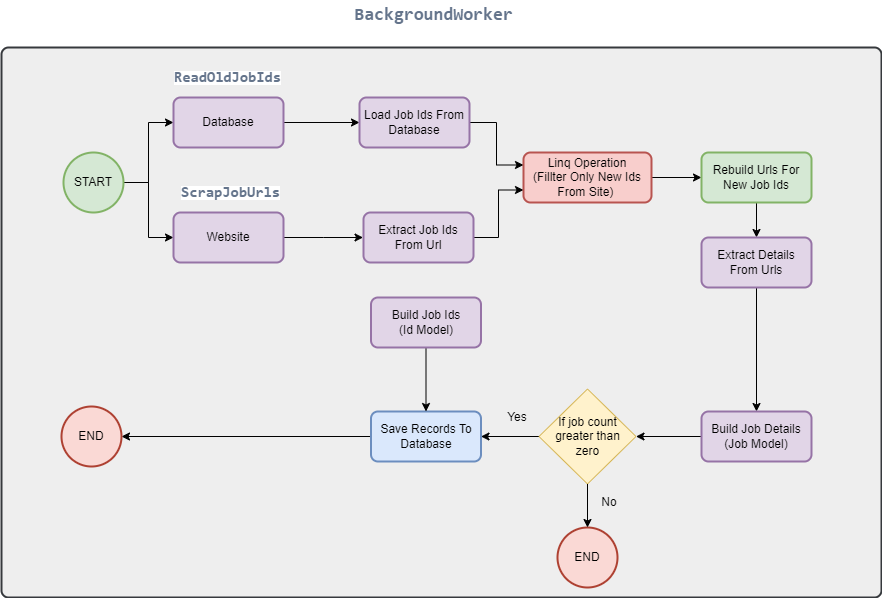

The diagram above was exported from draw.io. Its source (the exported page's mxGraphModel, read from the mxfile embedded in the PNG):
<mxGraphModel dx="1036" dy="654" grid="1" gridSize="10" guides="1" tooltips="1" connect="1" arrows="1" fold="1" page="1" pageScale="1" pageWidth="1654" pageHeight="2336" math="0" shadow="0">
  <root>
    <mxCell id="0" />
    <mxCell id="1" parent="0" />
    <mxCell id="yzL4TDoF0OinmOcUKUe0-40" value="" style="rounded=1;whiteSpace=wrap;html=1;absoluteArcSize=1;arcSize=14;strokeWidth=2;fillColor=#eeeeee;strokeColor=#36393d;" parent="1" vertex="1">
      <mxGeometry x="510" y="410" width="880" height="550" as="geometry" />
    </mxCell>
    <mxCell id="yzL4TDoF0OinmOcUKUe0-43" style="edgeStyle=orthogonalEdgeStyle;rounded=0;orthogonalLoop=1;jettySize=auto;html=1;entryX=0;entryY=0.5;entryDx=0;entryDy=0;" parent="1" source="yzL4TDoF0OinmOcUKUe0-1" target="yzL4TDoF0OinmOcUKUe0-16" edge="1">
      <mxGeometry relative="1" as="geometry" />
    </mxCell>
    <mxCell id="yzL4TDoF0OinmOcUKUe0-44" style="edgeStyle=orthogonalEdgeStyle;rounded=0;orthogonalLoop=1;jettySize=auto;html=1;exitX=1;exitY=0.5;exitDx=0;exitDy=0;exitPerimeter=0;entryX=0;entryY=0.5;entryDx=0;entryDy=0;" parent="1" source="yzL4TDoF0OinmOcUKUe0-1" target="yzL4TDoF0OinmOcUKUe0-2" edge="1">
      <mxGeometry relative="1" as="geometry" />
    </mxCell>
    <mxCell id="yzL4TDoF0OinmOcUKUe0-1" value="START" style="strokeWidth=2;html=1;shape=mxgraph.flowchart.start_2;whiteSpace=wrap;fillColor=#d5e8d4;strokeColor=#82b366;" parent="1" vertex="1">
      <mxGeometry x="572" y="515" width="60" height="60" as="geometry" />
    </mxCell>
    <mxCell id="yzL4TDoF0OinmOcUKUe0-36" style="edgeStyle=orthogonalEdgeStyle;rounded=0;orthogonalLoop=1;jettySize=auto;html=1;exitX=1;exitY=0.5;exitDx=0;exitDy=0;entryX=0;entryY=0.5;entryDx=0;entryDy=0;" parent="1" source="yzL4TDoF0OinmOcUKUe0-2" edge="1">
      <mxGeometry relative="1" as="geometry">
        <mxPoint x="871.55" y="600" as="targetPoint" />
      </mxGeometry>
    </mxCell>
    <mxCell id="yzL4TDoF0OinmOcUKUe0-2" value="Website" style="rounded=1;whiteSpace=wrap;html=1;absoluteArcSize=1;arcSize=14;strokeWidth=2;fillColor=#e1d5e7;strokeColor=#9673a6;" parent="1" vertex="1">
      <mxGeometry x="682" y="575" width="110" height="50" as="geometry" />
    </mxCell>
    <mxCell id="yzL4TDoF0OinmOcUKUe0-19" style="edgeStyle=orthogonalEdgeStyle;rounded=0;orthogonalLoop=1;jettySize=auto;html=1;exitX=0.5;exitY=1;exitDx=0;exitDy=0;entryX=0.5;entryY=0;entryDx=0;entryDy=0;" parent="1" source="yzL4TDoF0OinmOcUKUe0-8" edge="1">
      <mxGeometry relative="1" as="geometry">
        <mxPoint x="1260" y="895" as="targetPoint" />
      </mxGeometry>
    </mxCell>
    <mxCell id="yzL4TDoF0OinmOcUKUe0-35" style="edgeStyle=orthogonalEdgeStyle;rounded=0;orthogonalLoop=1;jettySize=auto;html=1;exitX=1;exitY=0.5;exitDx=0;exitDy=0;entryX=0;entryY=0.5;entryDx=0;entryDy=0;" parent="1" source="yzL4TDoF0OinmOcUKUe0-16" target="XGFl-Dn2F7MOKUY88YSY-2" edge="1">
      <mxGeometry relative="1" as="geometry">
        <mxPoint x="862" y="485" as="targetPoint" />
      </mxGeometry>
    </mxCell>
    <mxCell id="yzL4TDoF0OinmOcUKUe0-16" value="Database" style="rounded=1;whiteSpace=wrap;html=1;absoluteArcSize=1;arcSize=14;strokeWidth=2;fillColor=#e1d5e7;strokeColor=#9673a6;" parent="1" vertex="1">
      <mxGeometry x="682" y="460" width="110" height="50" as="geometry" />
    </mxCell>
    <mxCell id="yzL4TDoF0OinmOcUKUe0-23" style="edgeStyle=orthogonalEdgeStyle;rounded=0;orthogonalLoop=1;jettySize=auto;html=1;exitX=0;exitY=0.5;exitDx=0;exitDy=0;entryX=1;entryY=0.5;entryDx=0;entryDy=0;" parent="1" source="yzL4TDoF0OinmOcUKUe0-17" edge="1">
      <mxGeometry relative="1" as="geometry">
        <mxPoint x="951.45" y="920" as="targetPoint" />
      </mxGeometry>
    </mxCell>
    <mxCell id="yzL4TDoF0OinmOcUKUe0-38" style="edgeStyle=orthogonalEdgeStyle;rounded=0;orthogonalLoop=1;jettySize=auto;html=1;exitX=1;exitY=0.5;exitDx=0;exitDy=0;exitPerimeter=0;entryX=1;entryY=0.5;entryDx=0;entryDy=0;" parent="1" target="yzL4TDoF0OinmOcUKUe0-28" edge="1">
      <mxGeometry relative="1" as="geometry">
        <mxPoint x="1107" y="960" as="sourcePoint" />
      </mxGeometry>
    </mxCell>
    <mxCell id="yzL4TDoF0OinmOcUKUe0-39" style="edgeStyle=orthogonalEdgeStyle;rounded=0;orthogonalLoop=1;jettySize=auto;html=1;exitX=1;exitY=0.5;exitDx=0;exitDy=0;exitPerimeter=0;entryX=0;entryY=0.5;entryDx=0;entryDy=0;" parent="1" target="yzL4TDoF0OinmOcUKUe0-30" edge="1">
      <mxGeometry relative="1" as="geometry">
        <mxPoint x="1107" y="960" as="sourcePoint" />
      </mxGeometry>
    </mxCell>
    <mxCell id="yzL4TDoF0OinmOcUKUe0-34" style="edgeStyle=orthogonalEdgeStyle;rounded=0;orthogonalLoop=1;jettySize=auto;html=1;entryX=0;entryY=0.5;entryDx=0;entryDy=0;entryPerimeter=0;" parent="1" target="yzL4TDoF0OinmOcUKUe0-25" edge="1">
      <mxGeometry relative="1" as="geometry">
        <Array as="points">
          <mxPoint x="862" y="800" />
          <mxPoint x="1042" y="800" />
          <mxPoint x="1042" y="840" />
          <mxPoint x="1107" y="840" />
        </Array>
        <mxPoint x="862" y="890" as="sourcePoint" />
      </mxGeometry>
    </mxCell>
    <mxCell id="yzL4TDoF0OinmOcUKUe0-42" value="&lt;div style=&quot;color: rgb(100, 116, 139); font-family: Consolas, &amp;quot;Courier New&amp;quot;, monospace; line-height: 19px;&quot;&gt;&lt;div style=&quot;line-height: 19px;&quot;&gt;&lt;span style=&quot;background-color: rgb(255, 255, 255);&quot;&gt;&lt;b style=&quot;&quot;&gt;&lt;font style=&quot;font-size: 18px;&quot;&gt;BackgroundWorker&lt;/font&gt;&lt;/b&gt;&lt;/span&gt;&lt;/div&gt;&lt;/div&gt;" style="text;html=1;align=center;verticalAlign=middle;resizable=0;points=[];autosize=1;strokeColor=none;fillColor=none;" parent="1" vertex="1">
      <mxGeometry x="852" y="363" width="180" height="30" as="geometry" />
    </mxCell>
    <mxCell id="yzL4TDoF0OinmOcUKUe0-47" value="&lt;div style=&quot;color: rgb(100, 116, 139); font-family: Consolas, &amp;quot;Courier New&amp;quot;, monospace; line-height: 19px;&quot;&gt;&lt;b style=&quot;background-color: rgb(255, 255, 255);&quot;&gt;&lt;font style=&quot;font-size: 15px;&quot;&gt;ReadOldJobIds&lt;/font&gt;&lt;/b&gt;&lt;/div&gt;" style="text;html=1;align=center;verticalAlign=middle;resizable=0;points=[];autosize=1;strokeColor=none;fillColor=none;" parent="1" vertex="1">
      <mxGeometry x="671" y="425" width="130" height="30" as="geometry" />
    </mxCell>
    <mxCell id="yzL4TDoF0OinmOcUKUe0-48" value="&lt;div style=&quot;color: rgb(100, 116, 139); font-family: Consolas, &amp;quot;Courier New&amp;quot;, monospace; line-height: 19px;&quot;&gt;&lt;span style=&quot;background-color: rgb(255, 255, 255);&quot;&gt;&lt;b style=&quot;&quot;&gt;&lt;font style=&quot;font-size: 15px;&quot;&gt;ScrapJobUrls&lt;/font&gt;&lt;/b&gt;&lt;/span&gt;&lt;/div&gt;" style="text;html=1;align=center;verticalAlign=middle;resizable=0;points=[];autosize=1;strokeColor=none;fillColor=none;" parent="1" vertex="1">
      <mxGeometry x="679" y="540" width="120" height="30" as="geometry" />
    </mxCell>
    <mxCell id="XGFl-Dn2F7MOKUY88YSY-6" style="edgeStyle=orthogonalEdgeStyle;rounded=0;orthogonalLoop=1;jettySize=auto;html=1;exitX=1;exitY=0.5;exitDx=0;exitDy=0;entryX=0;entryY=0.75;entryDx=0;entryDy=0;" edge="1" parent="1" source="XGFl-Dn2F7MOKUY88YSY-1" target="XGFl-Dn2F7MOKUY88YSY-4">
      <mxGeometry relative="1" as="geometry" />
    </mxCell>
    <mxCell id="XGFl-Dn2F7MOKUY88YSY-1" value="Extract Job Ids From Url" style="rounded=1;whiteSpace=wrap;html=1;absoluteArcSize=1;arcSize=14;strokeWidth=2;fillColor=#e1d5e7;strokeColor=#9673a6;" vertex="1" parent="1">
      <mxGeometry x="872" y="575" width="110" height="50" as="geometry" />
    </mxCell>
    <mxCell id="XGFl-Dn2F7MOKUY88YSY-5" style="edgeStyle=orthogonalEdgeStyle;rounded=0;orthogonalLoop=1;jettySize=auto;html=1;exitX=1;exitY=0.5;exitDx=0;exitDy=0;entryX=0;entryY=0.25;entryDx=0;entryDy=0;" edge="1" parent="1" source="XGFl-Dn2F7MOKUY88YSY-2" target="XGFl-Dn2F7MOKUY88YSY-4">
      <mxGeometry relative="1" as="geometry" />
    </mxCell>
    <mxCell id="XGFl-Dn2F7MOKUY88YSY-2" value="Load Job Ids From Database" style="rounded=1;whiteSpace=wrap;html=1;absoluteArcSize=1;arcSize=14;strokeWidth=2;fillColor=#e1d5e7;strokeColor=#9673a6;" vertex="1" parent="1">
      <mxGeometry x="868" y="460" width="110" height="50" as="geometry" />
    </mxCell>
    <mxCell id="XGFl-Dn2F7MOKUY88YSY-8" style="edgeStyle=orthogonalEdgeStyle;rounded=0;orthogonalLoop=1;jettySize=auto;html=1;exitX=1;exitY=0.5;exitDx=0;exitDy=0;" edge="1" parent="1" source="XGFl-Dn2F7MOKUY88YSY-4" target="XGFl-Dn2F7MOKUY88YSY-7">
      <mxGeometry relative="1" as="geometry" />
    </mxCell>
    <mxCell id="XGFl-Dn2F7MOKUY88YSY-4" value="Linq Operation&lt;br&gt;(Fillter Only New Ids From Site)&amp;nbsp;" style="rounded=1;whiteSpace=wrap;html=1;absoluteArcSize=1;arcSize=14;strokeWidth=2;fillColor=#f8cecc;strokeColor=#b85450;" vertex="1" parent="1">
      <mxGeometry x="1032" y="515" width="128" height="50" as="geometry" />
    </mxCell>
    <mxCell id="XGFl-Dn2F7MOKUY88YSY-10" style="edgeStyle=orthogonalEdgeStyle;rounded=0;orthogonalLoop=1;jettySize=auto;html=1;exitX=0.5;exitY=1;exitDx=0;exitDy=0;entryX=0.5;entryY=0;entryDx=0;entryDy=0;" edge="1" parent="1" source="XGFl-Dn2F7MOKUY88YSY-7" target="XGFl-Dn2F7MOKUY88YSY-9">
      <mxGeometry relative="1" as="geometry" />
    </mxCell>
    <mxCell id="XGFl-Dn2F7MOKUY88YSY-7" value="Rebuild Urls For New Job Ids" style="rounded=1;whiteSpace=wrap;html=1;absoluteArcSize=1;arcSize=14;strokeWidth=2;fillColor=#d5e8d4;strokeColor=#82b366;" vertex="1" parent="1">
      <mxGeometry x="1210" y="515" width="110" height="50" as="geometry" />
    </mxCell>
    <mxCell id="XGFl-Dn2F7MOKUY88YSY-12" style="edgeStyle=orthogonalEdgeStyle;rounded=0;orthogonalLoop=1;jettySize=auto;html=1;exitX=0.5;exitY=1;exitDx=0;exitDy=0;entryX=0.5;entryY=0;entryDx=0;entryDy=0;" edge="1" parent="1" source="XGFl-Dn2F7MOKUY88YSY-9" target="XGFl-Dn2F7MOKUY88YSY-11">
      <mxGeometry relative="1" as="geometry" />
    </mxCell>
    <mxCell id="XGFl-Dn2F7MOKUY88YSY-9" value="Extract Details From Urls" style="rounded=1;whiteSpace=wrap;html=1;absoluteArcSize=1;arcSize=14;strokeWidth=2;fillColor=#e1d5e7;strokeColor=#9673a6;" vertex="1" parent="1">
      <mxGeometry x="1210" y="600" width="110" height="50" as="geometry" />
    </mxCell>
    <mxCell id="XGFl-Dn2F7MOKUY88YSY-16" value="" style="edgeStyle=orthogonalEdgeStyle;rounded=0;orthogonalLoop=1;jettySize=auto;html=1;" edge="1" parent="1" source="XGFl-Dn2F7MOKUY88YSY-11" target="XGFl-Dn2F7MOKUY88YSY-15">
      <mxGeometry relative="1" as="geometry" />
    </mxCell>
    <mxCell id="XGFl-Dn2F7MOKUY88YSY-11" value="Build Job Details&lt;br&gt;(Job Model)" style="rounded=1;whiteSpace=wrap;html=1;absoluteArcSize=1;arcSize=14;strokeWidth=2;fillColor=#e1d5e7;strokeColor=#9673a6;" vertex="1" parent="1">
      <mxGeometry x="1210" y="774" width="110" height="50" as="geometry" />
    </mxCell>
    <mxCell id="XGFl-Dn2F7MOKUY88YSY-20" style="edgeStyle=orthogonalEdgeStyle;rounded=0;orthogonalLoop=1;jettySize=auto;html=1;exitX=0;exitY=0.5;exitDx=0;exitDy=0;" edge="1" parent="1" source="XGFl-Dn2F7MOKUY88YSY-13" target="XGFl-Dn2F7MOKUY88YSY-19">
      <mxGeometry relative="1" as="geometry" />
    </mxCell>
    <mxCell id="XGFl-Dn2F7MOKUY88YSY-13" value="Save Records To Database" style="rounded=1;whiteSpace=wrap;html=1;absoluteArcSize=1;arcSize=14;strokeWidth=2;fillColor=#dae8fc;strokeColor=#6c8ebf;" vertex="1" parent="1">
      <mxGeometry x="879.5" y="774" width="110" height="50" as="geometry" />
    </mxCell>
    <mxCell id="XGFl-Dn2F7MOKUY88YSY-29" style="edgeStyle=orthogonalEdgeStyle;rounded=0;orthogonalLoop=1;jettySize=auto;html=1;exitX=0.5;exitY=1;exitDx=0;exitDy=0;entryX=0.5;entryY=0;entryDx=0;entryDy=0;" edge="1" parent="1" source="XGFl-Dn2F7MOKUY88YSY-14" target="XGFl-Dn2F7MOKUY88YSY-13">
      <mxGeometry relative="1" as="geometry" />
    </mxCell>
    <mxCell id="XGFl-Dn2F7MOKUY88YSY-14" value="Build Job Ids&lt;br&gt;(Id Model)" style="rounded=1;whiteSpace=wrap;html=1;absoluteArcSize=1;arcSize=14;strokeWidth=2;fillColor=#e1d5e7;strokeColor=#9673a6;" vertex="1" parent="1">
      <mxGeometry x="879.5" y="660" width="110" height="50" as="geometry" />
    </mxCell>
    <mxCell id="XGFl-Dn2F7MOKUY88YSY-18" style="edgeStyle=orthogonalEdgeStyle;rounded=0;orthogonalLoop=1;jettySize=auto;html=1;exitX=0;exitY=0.5;exitDx=0;exitDy=0;" edge="1" parent="1" source="XGFl-Dn2F7MOKUY88YSY-15" target="XGFl-Dn2F7MOKUY88YSY-13">
      <mxGeometry relative="1" as="geometry" />
    </mxCell>
    <mxCell id="XGFl-Dn2F7MOKUY88YSY-15" value="If job count greater than&lt;br&gt;zero" style="rhombus;whiteSpace=wrap;html=1;fillColor=#fff2cc;strokeColor=#d6b656;" vertex="1" parent="1">
      <mxGeometry x="1047.5" y="751.5" width="97" height="95" as="geometry" />
    </mxCell>
    <mxCell id="XGFl-Dn2F7MOKUY88YSY-19" value="END" style="strokeWidth=2;html=1;shape=mxgraph.flowchart.start_2;whiteSpace=wrap;fillColor=#fad9d5;strokeColor=#ae4132;" vertex="1" parent="1">
      <mxGeometry x="570" y="769" width="60" height="60" as="geometry" />
    </mxCell>
    <mxCell id="XGFl-Dn2F7MOKUY88YSY-23" value="END" style="strokeWidth=2;html=1;shape=mxgraph.flowchart.start_2;whiteSpace=wrap;fillColor=#fad9d5;strokeColor=#ae4132;" vertex="1" parent="1">
      <mxGeometry x="1066" y="890" width="60" height="60" as="geometry" />
    </mxCell>
    <mxCell id="XGFl-Dn2F7MOKUY88YSY-24" style="edgeStyle=orthogonalEdgeStyle;rounded=0;orthogonalLoop=1;jettySize=auto;html=1;exitX=0.5;exitY=1;exitDx=0;exitDy=0;entryX=0.5;entryY=0;entryDx=0;entryDy=0;entryPerimeter=0;" edge="1" parent="1" source="XGFl-Dn2F7MOKUY88YSY-15" target="XGFl-Dn2F7MOKUY88YSY-23">
      <mxGeometry relative="1" as="geometry" />
    </mxCell>
    <mxCell id="XGFl-Dn2F7MOKUY88YSY-26" value="No" style="text;html=1;strokeColor=none;fillColor=none;align=center;verticalAlign=middle;whiteSpace=wrap;rounded=0;" vertex="1" parent="1">
      <mxGeometry x="1103" y="850" width="30" height="30" as="geometry" />
    </mxCell>
    <mxCell id="XGFl-Dn2F7MOKUY88YSY-27" value="Yes" style="text;html=1;strokeColor=none;fillColor=none;align=center;verticalAlign=middle;whiteSpace=wrap;rounded=0;" vertex="1" parent="1">
      <mxGeometry x="1011" y="765" width="30" height="30" as="geometry" />
    </mxCell>
  </root>
</mxGraphModel>